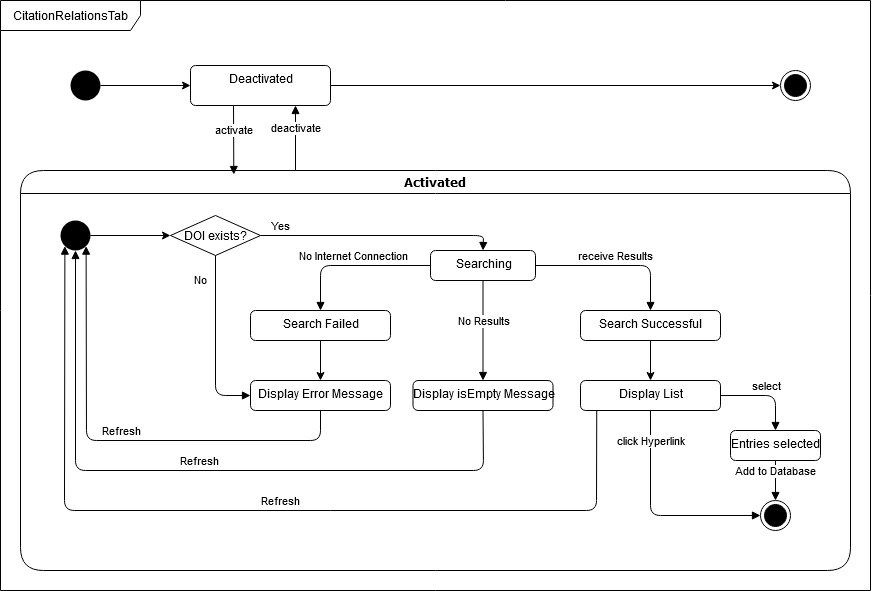

The diagram above was exported from draw.io. Its source (the exported page's mxGraphModel, read from the mxfile embedded in the PNG):
<mxGraphModel dx="1574" dy="900" grid="1" gridSize="10" guides="1" tooltips="1" connect="1" arrows="1" fold="1" page="1" pageScale="1" pageWidth="1100" pageHeight="850" background="#ffffff" math="0" shadow="0">
  <root>
    <mxCell id="0" />
    <mxCell id="1" parent="0" />
    <mxCell id="x7ibPuem3wlW7g6HMdoU-19" value="CitationRelationsTab" style="shape=umlFrame;whiteSpace=wrap;html=1;width=140;height=30;" vertex="1" parent="1">
      <mxGeometry x="30" y="30" width="870" height="590" as="geometry" />
    </mxCell>
    <mxCell id="x7ibPuem3wlW7g6HMdoU-7" value="Activated" style="swimlane;whiteSpace=wrap;html=1;rounded=1;shadow=0;comic=0;labelBackgroundColor=none;strokeWidth=1;fontFamily=Verdana;fontSize=12;align=center;arcSize=40;" vertex="1" parent="1">
      <mxGeometry x="50" y="200" width="830" height="400" as="geometry" />
    </mxCell>
    <mxCell id="x7ibPuem3wlW7g6HMdoU-22" style="edgeStyle=orthogonalEdgeStyle;rounded=0;orthogonalLoop=1;jettySize=auto;html=1;" edge="1" parent="1" source="x7ibPuem3wlW7g6HMdoU-20" target="x7ibPuem3wlW7g6HMdoU-21">
      <mxGeometry relative="1" as="geometry" />
    </mxCell>
    <mxCell id="x7ibPuem3wlW7g6HMdoU-20" value="" style="ellipse;fillColor=#000000;strokeColor=none;" vertex="1" parent="1">
      <mxGeometry x="100" y="100" width="30" height="30" as="geometry" />
    </mxCell>
    <mxCell id="x7ibPuem3wlW7g6HMdoU-24" style="edgeStyle=orthogonalEdgeStyle;rounded=0;orthogonalLoop=1;jettySize=auto;html=1;entryX=0;entryY=0.5;entryDx=0;entryDy=0;" edge="1" parent="1" source="x7ibPuem3wlW7g6HMdoU-21" target="x7ibPuem3wlW7g6HMdoU-23">
      <mxGeometry relative="1" as="geometry" />
    </mxCell>
    <mxCell id="x7ibPuem3wlW7g6HMdoU-21" value="Deactivated" style="html=1;align=center;verticalAlign=top;rounded=1;absoluteArcSize=1;arcSize=10;dashed=0;" vertex="1" parent="1">
      <mxGeometry x="220" y="95" width="140" height="40" as="geometry" />
    </mxCell>
    <mxCell id="x7ibPuem3wlW7g6HMdoU-23" value="" style="ellipse;html=1;shape=endState;fillColor=#000000;strokeColor=#000000;" vertex="1" parent="1">
      <mxGeometry x="810" y="100" width="30" height="30" as="geometry" />
    </mxCell>
    <mxCell id="x7ibPuem3wlW7g6HMdoU-25" value="activate" style="html=1;verticalAlign=bottom;endArrow=block;entryX=0.257;entryY=0.01;entryDx=0;entryDy=0;entryPerimeter=0;" edge="1" parent="1" target="x7ibPuem3wlW7g6HMdoU-7">
      <mxGeometry width="80" relative="1" as="geometry">
        <mxPoint x="263" y="135" as="sourcePoint" />
        <mxPoint x="480" y="420" as="targetPoint" />
      </mxGeometry>
    </mxCell>
    <mxCell id="x7ibPuem3wlW7g6HMdoU-26" value="deactivate" style="html=1;verticalAlign=bottom;endArrow=block;entryX=0.75;entryY=1;entryDx=0;entryDy=0;" edge="1" parent="1" target="x7ibPuem3wlW7g6HMdoU-21">
      <mxGeometry width="80" relative="1" as="geometry">
        <mxPoint x="325" y="200" as="sourcePoint" />
        <mxPoint x="400" y="210" as="targetPoint" />
      </mxGeometry>
    </mxCell>
    <mxCell id="x7ibPuem3wlW7g6HMdoU-30" style="edgeStyle=orthogonalEdgeStyle;rounded=0;orthogonalLoop=1;jettySize=auto;html=1;exitX=1;exitY=0.5;exitDx=0;exitDy=0;entryX=0;entryY=0.5;entryDx=0;entryDy=0;" edge="1" parent="1" source="x7ibPuem3wlW7g6HMdoU-27" target="x7ibPuem3wlW7g6HMdoU-28">
      <mxGeometry relative="1" as="geometry" />
    </mxCell>
    <mxCell id="x7ibPuem3wlW7g6HMdoU-27" value="" style="ellipse;fillColor=#000000;strokeColor=none;" vertex="1" parent="1">
      <mxGeometry x="90" y="250" width="30" height="30" as="geometry" />
    </mxCell>
    <mxCell id="x7ibPuem3wlW7g6HMdoU-28" value="DOI exists?" style="rhombus;" vertex="1" parent="1">
      <mxGeometry x="200" y="245" width="90" height="40" as="geometry" />
    </mxCell>
    <mxCell id="x7ibPuem3wlW7g6HMdoU-31" value="Display Error Message" style="html=1;align=center;verticalAlign=top;rounded=1;absoluteArcSize=1;arcSize=10;dashed=0;" vertex="1" parent="1">
      <mxGeometry x="280" y="410" width="140" height="30" as="geometry" />
    </mxCell>
    <mxCell id="x7ibPuem3wlW7g6HMdoU-32" value="No" style="html=1;verticalAlign=bottom;endArrow=block;exitX=0.5;exitY=1;exitDx=0;exitDy=0;entryX=0;entryY=0.5;entryDx=0;entryDy=0;" edge="1" parent="1" source="x7ibPuem3wlW7g6HMdoU-28" target="x7ibPuem3wlW7g6HMdoU-31">
      <mxGeometry x="-0.6" y="-15" width="80" relative="1" as="geometry">
        <mxPoint x="320" y="380" as="sourcePoint" />
        <mxPoint x="400" y="380" as="targetPoint" />
        <Array as="points">
          <mxPoint x="245" y="425" />
        </Array>
        <mxPoint as="offset" />
      </mxGeometry>
    </mxCell>
    <mxCell id="x7ibPuem3wlW7g6HMdoU-33" value="Searching" style="html=1;align=center;verticalAlign=top;rounded=1;absoluteArcSize=1;arcSize=10;dashed=0;" vertex="1" parent="1">
      <mxGeometry x="460" y="280" width="105" height="30" as="geometry" />
    </mxCell>
    <mxCell id="x7ibPuem3wlW7g6HMdoU-34" value="Yes" style="html=1;verticalAlign=bottom;endArrow=block;exitX=1;exitY=0.5;exitDx=0;exitDy=0;entryX=0.5;entryY=0;entryDx=0;entryDy=0;" edge="1" parent="1" source="x7ibPuem3wlW7g6HMdoU-28" target="x7ibPuem3wlW7g6HMdoU-33">
      <mxGeometry x="-0.8319" width="80" relative="1" as="geometry">
        <mxPoint x="320" y="380" as="sourcePoint" />
        <mxPoint x="400" y="380" as="targetPoint" />
        <Array as="points">
          <mxPoint x="513" y="265" />
        </Array>
        <mxPoint as="offset" />
      </mxGeometry>
    </mxCell>
    <mxCell id="x7ibPuem3wlW7g6HMdoU-36" style="edgeStyle=orthogonalEdgeStyle;rounded=0;orthogonalLoop=1;jettySize=auto;html=1;" edge="1" parent="1" source="x7ibPuem3wlW7g6HMdoU-35" target="x7ibPuem3wlW7g6HMdoU-31">
      <mxGeometry relative="1" as="geometry" />
    </mxCell>
    <mxCell id="x7ibPuem3wlW7g6HMdoU-35" value="Search Failed" style="html=1;align=center;verticalAlign=top;rounded=1;absoluteArcSize=1;arcSize=10;dashed=0;" vertex="1" parent="1">
      <mxGeometry x="280" y="340" width="140" height="30" as="geometry" />
    </mxCell>
    <mxCell id="x7ibPuem3wlW7g6HMdoU-37" value="No Internet Connection" style="html=1;verticalAlign=bottom;endArrow=block;exitX=0;exitY=0.5;exitDx=0;exitDy=0;entryX=0.5;entryY=0;entryDx=0;entryDy=0;" edge="1" parent="1" source="x7ibPuem3wlW7g6HMdoU-33" target="x7ibPuem3wlW7g6HMdoU-35">
      <mxGeometry width="80" relative="1" as="geometry">
        <mxPoint x="320" y="380" as="sourcePoint" />
        <mxPoint x="400" y="380" as="targetPoint" />
        <Array as="points">
          <mxPoint x="350" y="295" />
        </Array>
      </mxGeometry>
    </mxCell>
    <mxCell id="x7ibPuem3wlW7g6HMdoU-38" value="No Results" style="html=1;verticalAlign=bottom;endArrow=block;exitX=0.5;exitY=1;exitDx=0;exitDy=0;" edge="1" parent="1" source="x7ibPuem3wlW7g6HMdoU-33" target="x7ibPuem3wlW7g6HMdoU-39">
      <mxGeometry width="80" relative="1" as="geometry">
        <mxPoint x="320" y="380" as="sourcePoint" />
        <mxPoint x="400" y="380" as="targetPoint" />
      </mxGeometry>
    </mxCell>
    <mxCell id="x7ibPuem3wlW7g6HMdoU-39" value="Display isEmpty Message" style="html=1;align=center;verticalAlign=top;rounded=1;absoluteArcSize=1;arcSize=10;dashed=0;" vertex="1" parent="1">
      <mxGeometry x="442.5" y="410" width="140" height="30" as="geometry" />
    </mxCell>
    <mxCell id="x7ibPuem3wlW7g6HMdoU-43" style="edgeStyle=orthogonalEdgeStyle;rounded=0;orthogonalLoop=1;jettySize=auto;html=1;exitX=0.5;exitY=1;exitDx=0;exitDy=0;entryX=0.5;entryY=0;entryDx=0;entryDy=0;" edge="1" parent="1" source="x7ibPuem3wlW7g6HMdoU-40" target="x7ibPuem3wlW7g6HMdoU-42">
      <mxGeometry relative="1" as="geometry" />
    </mxCell>
    <mxCell id="x7ibPuem3wlW7g6HMdoU-40" value="Search Successful" style="html=1;align=center;verticalAlign=top;rounded=1;absoluteArcSize=1;arcSize=10;dashed=0;" vertex="1" parent="1">
      <mxGeometry x="610" y="340" width="140" height="30" as="geometry" />
    </mxCell>
    <mxCell id="x7ibPuem3wlW7g6HMdoU-41" value="receive Results" style="html=1;verticalAlign=bottom;endArrow=block;exitX=1;exitY=0.5;exitDx=0;exitDy=0;entryX=0.5;entryY=0;entryDx=0;entryDy=0;" edge="1" parent="1" source="x7ibPuem3wlW7g6HMdoU-33" target="x7ibPuem3wlW7g6HMdoU-40">
      <mxGeometry width="80" relative="1" as="geometry">
        <mxPoint x="320" y="380" as="sourcePoint" />
        <mxPoint x="400" y="380" as="targetPoint" />
        <Array as="points">
          <mxPoint x="680" y="295" />
        </Array>
      </mxGeometry>
    </mxCell>
    <mxCell id="x7ibPuem3wlW7g6HMdoU-42" value="Display List" style="html=1;align=center;verticalAlign=top;rounded=1;absoluteArcSize=1;arcSize=10;dashed=0;" vertex="1" parent="1">
      <mxGeometry x="610" y="410" width="140" height="30" as="geometry" />
    </mxCell>
    <mxCell id="x7ibPuem3wlW7g6HMdoU-44" value="" style="ellipse;html=1;shape=endState;fillColor=#000000;strokeColor=#000000;" vertex="1" parent="1">
      <mxGeometry x="790" y="530" width="30" height="30" as="geometry" />
    </mxCell>
    <mxCell id="x7ibPuem3wlW7g6HMdoU-45" value="Entries selected" style="html=1;align=center;verticalAlign=top;rounded=1;absoluteArcSize=1;arcSize=10;dashed=0;" vertex="1" parent="1">
      <mxGeometry x="760" y="460" width="90" height="30" as="geometry" />
    </mxCell>
    <mxCell id="x7ibPuem3wlW7g6HMdoU-46" value="select" style="html=1;verticalAlign=bottom;endArrow=block;exitX=1;exitY=0.5;exitDx=0;exitDy=0;entryX=0.5;entryY=0;entryDx=0;entryDy=0;" edge="1" parent="1" source="x7ibPuem3wlW7g6HMdoU-42" target="x7ibPuem3wlW7g6HMdoU-45">
      <mxGeometry width="80" relative="1" as="geometry">
        <mxPoint x="460" y="490" as="sourcePoint" />
        <mxPoint x="540" y="490" as="targetPoint" />
        <Array as="points">
          <mxPoint x="805" y="425" />
        </Array>
      </mxGeometry>
    </mxCell>
    <mxCell id="x7ibPuem3wlW7g6HMdoU-47" value="Add to Database" style="html=1;verticalAlign=bottom;endArrow=block;exitX=0.5;exitY=1;exitDx=0;exitDy=0;entryX=0.5;entryY=0;entryDx=0;entryDy=0;" edge="1" parent="1" source="x7ibPuem3wlW7g6HMdoU-45" target="x7ibPuem3wlW7g6HMdoU-44">
      <mxGeometry width="80" relative="1" as="geometry">
        <mxPoint x="460" y="490" as="sourcePoint" />
        <mxPoint x="540" y="490" as="targetPoint" />
      </mxGeometry>
    </mxCell>
    <mxCell id="x7ibPuem3wlW7g6HMdoU-48" value="click Hyperlink" style="html=1;verticalAlign=bottom;endArrow=block;exitX=0.5;exitY=1;exitDx=0;exitDy=0;entryX=0;entryY=0.5;entryDx=0;entryDy=0;" edge="1" parent="1" source="x7ibPuem3wlW7g6HMdoU-42" target="x7ibPuem3wlW7g6HMdoU-44">
      <mxGeometry x="-0.6279" width="80" relative="1" as="geometry">
        <mxPoint x="460" y="490" as="sourcePoint" />
        <mxPoint x="540" y="490" as="targetPoint" />
        <Array as="points">
          <mxPoint x="680" y="545" />
        </Array>
        <mxPoint as="offset" />
      </mxGeometry>
    </mxCell>
    <mxCell id="x7ibPuem3wlW7g6HMdoU-49" value="Refresh" style="html=1;verticalAlign=bottom;endArrow=block;exitX=0.5;exitY=1;exitDx=0;exitDy=0;entryX=1;entryY=1;entryDx=0;entryDy=0;" edge="1" parent="1" source="x7ibPuem3wlW7g6HMdoU-31" target="x7ibPuem3wlW7g6HMdoU-27">
      <mxGeometry width="80" relative="1" as="geometry">
        <mxPoint x="270" y="450" as="sourcePoint" />
        <mxPoint x="350" y="450" as="targetPoint" />
        <Array as="points">
          <mxPoint x="350" y="470" />
          <mxPoint x="116" y="470" />
        </Array>
      </mxGeometry>
    </mxCell>
    <mxCell id="x7ibPuem3wlW7g6HMdoU-51" value="Refresh" style="html=1;verticalAlign=bottom;endArrow=block;exitX=0.5;exitY=1;exitDx=0;exitDy=0;entryX=0.5;entryY=1;entryDx=0;entryDy=0;" edge="1" parent="1" source="x7ibPuem3wlW7g6HMdoU-39" target="x7ibPuem3wlW7g6HMdoU-27">
      <mxGeometry width="80" relative="1" as="geometry">
        <mxPoint x="270" y="450" as="sourcePoint" />
        <mxPoint x="350" y="450" as="targetPoint" />
        <Array as="points">
          <mxPoint x="513" y="500" />
          <mxPoint x="105" y="500" />
        </Array>
      </mxGeometry>
    </mxCell>
    <mxCell id="x7ibPuem3wlW7g6HMdoU-52" value="Refresh" style="html=1;verticalAlign=bottom;endArrow=block;exitX=0.116;exitY=1.016;exitDx=0;exitDy=0;exitPerimeter=0;entryX=0;entryY=1;entryDx=0;entryDy=0;" edge="1" parent="1" source="x7ibPuem3wlW7g6HMdoU-42" target="x7ibPuem3wlW7g6HMdoU-27">
      <mxGeometry x="-0.0724" width="80" relative="1" as="geometry">
        <mxPoint x="270" y="450" as="sourcePoint" />
        <mxPoint x="350" y="450" as="targetPoint" />
        <Array as="points">
          <mxPoint x="626" y="540" />
          <mxPoint x="94" y="540" />
        </Array>
        <mxPoint as="offset" />
      </mxGeometry>
    </mxCell>
  </root>
</mxGraphModel>